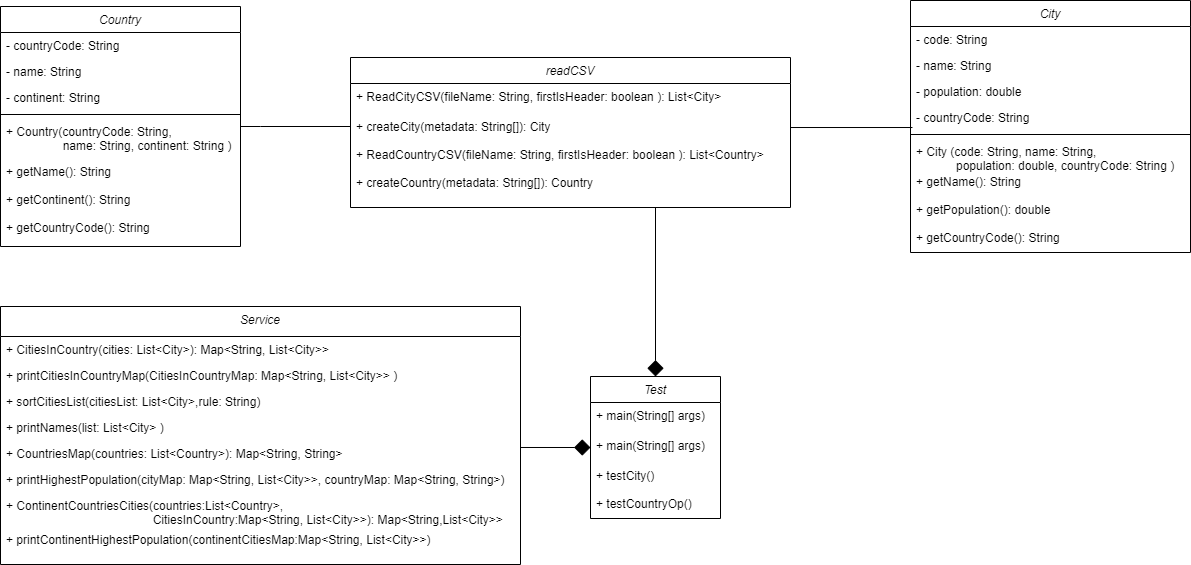

The diagram above was exported from draw.io. Its source (the exported page's mxGraphModel, read from the mxfile embedded in the PNG):
<mxGraphModel dx="1409" dy="576" grid="1" gridSize="10" guides="1" tooltips="1" connect="1" arrows="1" fold="1" page="1" pageScale="1" pageWidth="827" pageHeight="1169" math="0" shadow="0">
  <root>
    <mxCell id="WIyWlLk6GJQsqaUBKTNV-0" />
    <mxCell id="WIyWlLk6GJQsqaUBKTNV-1" parent="WIyWlLk6GJQsqaUBKTNV-0" />
    <mxCell id="SSrXOo4eG6dgBIbWQSHd-0" value="Country" style="swimlane;fontStyle=2;align=center;verticalAlign=top;childLayout=stackLayout;horizontal=1;startSize=26;horizontalStack=0;resizeParent=1;resizeLast=0;collapsible=1;marginBottom=0;rounded=0;shadow=0;strokeWidth=1;" vertex="1" parent="WIyWlLk6GJQsqaUBKTNV-1">
      <mxGeometry x="210" y="40" width="240" height="240" as="geometry">
        <mxRectangle x="230" y="140" width="160" height="26" as="alternateBounds" />
      </mxGeometry>
    </mxCell>
    <mxCell id="SSrXOo4eG6dgBIbWQSHd-1" value="- countryCode: String" style="text;align=left;verticalAlign=top;spacingLeft=4;spacingRight=4;overflow=hidden;rotatable=0;points=[[0,0.5],[1,0.5]];portConstraint=eastwest;" vertex="1" parent="SSrXOo4eG6dgBIbWQSHd-0">
      <mxGeometry y="26" width="240" height="26" as="geometry" />
    </mxCell>
    <mxCell id="SSrXOo4eG6dgBIbWQSHd-2" value="- name: String" style="text;align=left;verticalAlign=top;spacingLeft=4;spacingRight=4;overflow=hidden;rotatable=0;points=[[0,0.5],[1,0.5]];portConstraint=eastwest;rounded=0;shadow=0;html=0;" vertex="1" parent="SSrXOo4eG6dgBIbWQSHd-0">
      <mxGeometry y="52" width="240" height="26" as="geometry" />
    </mxCell>
    <mxCell id="SSrXOo4eG6dgBIbWQSHd-9" value="- continent: String" style="text;align=left;verticalAlign=top;spacingLeft=4;spacingRight=4;overflow=hidden;rotatable=0;points=[[0,0.5],[1,0.5]];portConstraint=eastwest;rounded=0;shadow=0;html=0;" vertex="1" parent="SSrXOo4eG6dgBIbWQSHd-0">
      <mxGeometry y="78" width="240" height="26" as="geometry" />
    </mxCell>
    <mxCell id="SSrXOo4eG6dgBIbWQSHd-4" value="" style="line;html=1;strokeWidth=1;align=left;verticalAlign=middle;spacingTop=-1;spacingLeft=3;spacingRight=3;rotatable=0;labelPosition=right;points=[];portConstraint=eastwest;" vertex="1" parent="SSrXOo4eG6dgBIbWQSHd-0">
      <mxGeometry y="104" width="240" height="8" as="geometry" />
    </mxCell>
    <mxCell id="SSrXOo4eG6dgBIbWQSHd-5" value="+ Country(countryCode: String, &#10;                 name: String, continent: String )" style="text;align=left;verticalAlign=top;spacingLeft=4;spacingRight=4;overflow=hidden;rotatable=0;points=[[0,0.5],[1,0.5]];portConstraint=eastwest;" vertex="1" parent="SSrXOo4eG6dgBIbWQSHd-0">
      <mxGeometry y="112" width="240" height="40" as="geometry" />
    </mxCell>
    <mxCell id="SSrXOo4eG6dgBIbWQSHd-8" value="+ getName(): String" style="text;align=left;verticalAlign=top;spacingLeft=4;spacingRight=4;overflow=hidden;rotatable=0;points=[[0,0.5],[1,0.5]];portConstraint=eastwest;" vertex="1" parent="SSrXOo4eG6dgBIbWQSHd-0">
      <mxGeometry y="152" width="240" height="28" as="geometry" />
    </mxCell>
    <mxCell id="SSrXOo4eG6dgBIbWQSHd-13" value="+ getContinent(): String" style="text;align=left;verticalAlign=top;spacingLeft=4;spacingRight=4;overflow=hidden;rotatable=0;points=[[0,0.5],[1,0.5]];portConstraint=eastwest;" vertex="1" parent="SSrXOo4eG6dgBIbWQSHd-0">
      <mxGeometry y="180" width="240" height="28" as="geometry" />
    </mxCell>
    <mxCell id="SSrXOo4eG6dgBIbWQSHd-12" value="+ getCountryCode(): String " style="text;align=left;verticalAlign=top;spacingLeft=4;spacingRight=4;overflow=hidden;rotatable=0;points=[[0,0.5],[1,0.5]];portConstraint=eastwest;" vertex="1" parent="SSrXOo4eG6dgBIbWQSHd-0">
      <mxGeometry y="208" width="240" height="28" as="geometry" />
    </mxCell>
    <mxCell id="SSrXOo4eG6dgBIbWQSHd-14" value="City" style="swimlane;fontStyle=2;align=center;verticalAlign=top;childLayout=stackLayout;horizontal=1;startSize=26;horizontalStack=0;resizeParent=1;resizeLast=0;collapsible=1;marginBottom=0;rounded=0;shadow=0;strokeWidth=1;" vertex="1" parent="WIyWlLk6GJQsqaUBKTNV-1">
      <mxGeometry x="1120" y="34" width="280" height="252" as="geometry">
        <mxRectangle x="230" y="140" width="160" height="26" as="alternateBounds" />
      </mxGeometry>
    </mxCell>
    <mxCell id="SSrXOo4eG6dgBIbWQSHd-15" value="- code: String" style="text;align=left;verticalAlign=top;spacingLeft=4;spacingRight=4;overflow=hidden;rotatable=0;points=[[0,0.5],[1,0.5]];portConstraint=eastwest;" vertex="1" parent="SSrXOo4eG6dgBIbWQSHd-14">
      <mxGeometry y="26" width="280" height="26" as="geometry" />
    </mxCell>
    <mxCell id="SSrXOo4eG6dgBIbWQSHd-16" value="- name: String" style="text;align=left;verticalAlign=top;spacingLeft=4;spacingRight=4;overflow=hidden;rotatable=0;points=[[0,0.5],[1,0.5]];portConstraint=eastwest;rounded=0;shadow=0;html=0;" vertex="1" parent="SSrXOo4eG6dgBIbWQSHd-14">
      <mxGeometry y="52" width="280" height="26" as="geometry" />
    </mxCell>
    <mxCell id="SSrXOo4eG6dgBIbWQSHd-17" value="- population: double" style="text;align=left;verticalAlign=top;spacingLeft=4;spacingRight=4;overflow=hidden;rotatable=0;points=[[0,0.5],[1,0.5]];portConstraint=eastwest;rounded=0;shadow=0;html=0;" vertex="1" parent="SSrXOo4eG6dgBIbWQSHd-14">
      <mxGeometry y="78" width="280" height="26" as="geometry" />
    </mxCell>
    <mxCell id="SSrXOo4eG6dgBIbWQSHd-18" value="- countryCode: String" style="text;align=left;verticalAlign=top;spacingLeft=4;spacingRight=4;overflow=hidden;rotatable=0;points=[[0,0.5],[1,0.5]];portConstraint=eastwest;rounded=0;shadow=0;html=0;" vertex="1" parent="SSrXOo4eG6dgBIbWQSHd-14">
      <mxGeometry y="104" width="280" height="26" as="geometry" />
    </mxCell>
    <mxCell id="SSrXOo4eG6dgBIbWQSHd-21" value="" style="line;html=1;strokeWidth=1;align=left;verticalAlign=middle;spacingTop=-1;spacingLeft=3;spacingRight=3;rotatable=0;labelPosition=right;points=[];portConstraint=eastwest;" vertex="1" parent="SSrXOo4eG6dgBIbWQSHd-14">
      <mxGeometry y="130" width="280" height="8" as="geometry" />
    </mxCell>
    <mxCell id="SSrXOo4eG6dgBIbWQSHd-22" value="+ City (code: String, name: String, &#10;            population: double, countryCode: String ) " style="text;align=left;verticalAlign=top;spacingLeft=4;spacingRight=4;overflow=hidden;rotatable=0;points=[[0,0.5],[1,0.5]];portConstraint=eastwest;" vertex="1" parent="SSrXOo4eG6dgBIbWQSHd-14">
      <mxGeometry y="138" width="280" height="30" as="geometry" />
    </mxCell>
    <mxCell id="SSrXOo4eG6dgBIbWQSHd-23" value="+ getName(): String " style="text;align=left;verticalAlign=top;spacingLeft=4;spacingRight=4;overflow=hidden;rotatable=0;points=[[0,0.5],[1,0.5]];portConstraint=eastwest;" vertex="1" parent="SSrXOo4eG6dgBIbWQSHd-14">
      <mxGeometry y="168" width="280" height="28" as="geometry" />
    </mxCell>
    <mxCell id="SSrXOo4eG6dgBIbWQSHd-24" value="+ getPopulation(): double" style="text;align=left;verticalAlign=top;spacingLeft=4;spacingRight=4;overflow=hidden;rotatable=0;points=[[0,0.5],[1,0.5]];portConstraint=eastwest;" vertex="1" parent="SSrXOo4eG6dgBIbWQSHd-14">
      <mxGeometry y="196" width="280" height="28" as="geometry" />
    </mxCell>
    <mxCell id="SSrXOo4eG6dgBIbWQSHd-25" value="+ getCountryCode(): String " style="text;align=left;verticalAlign=top;spacingLeft=4;spacingRight=4;overflow=hidden;rotatable=0;points=[[0,0.5],[1,0.5]];portConstraint=eastwest;" vertex="1" parent="SSrXOo4eG6dgBIbWQSHd-14">
      <mxGeometry y="224" width="280" height="28" as="geometry" />
    </mxCell>
    <mxCell id="SSrXOo4eG6dgBIbWQSHd-70" style="edgeStyle=none;rounded=0;orthogonalLoop=1;jettySize=auto;html=1;entryX=0.5;entryY=0;entryDx=0;entryDy=0;endArrow=diamond;endFill=1;startArrow=none;startFill=0;endSize=14;startSize=14;" edge="1" parent="WIyWlLk6GJQsqaUBKTNV-1" target="SSrXOo4eG6dgBIbWQSHd-54">
      <mxGeometry relative="1" as="geometry">
        <mxPoint x="865" y="241" as="sourcePoint" />
      </mxGeometry>
    </mxCell>
    <mxCell id="SSrXOo4eG6dgBIbWQSHd-26" value="readCSV" style="swimlane;fontStyle=2;align=center;verticalAlign=top;childLayout=stackLayout;horizontal=1;startSize=26;horizontalStack=0;resizeParent=1;resizeLast=0;collapsible=1;marginBottom=0;rounded=0;shadow=0;strokeWidth=1;" vertex="1" parent="WIyWlLk6GJQsqaUBKTNV-1">
      <mxGeometry x="560" y="91" width="440" height="150" as="geometry">
        <mxRectangle x="230" y="140" width="160" height="26" as="alternateBounds" />
      </mxGeometry>
    </mxCell>
    <mxCell id="SSrXOo4eG6dgBIbWQSHd-34" value="+ ReadCityCSV(fileName: String, firstIsHeader: boolean ): List&lt;City&gt; " style="text;align=left;verticalAlign=top;spacingLeft=4;spacingRight=4;overflow=hidden;rotatable=0;points=[[0,0.5],[1,0.5]];portConstraint=eastwest;" vertex="1" parent="SSrXOo4eG6dgBIbWQSHd-26">
      <mxGeometry y="26" width="440" height="30" as="geometry" />
    </mxCell>
    <mxCell id="SSrXOo4eG6dgBIbWQSHd-35" value="+ createCity(metadata: String[]): City" style="text;align=left;verticalAlign=top;spacingLeft=4;spacingRight=4;overflow=hidden;rotatable=0;points=[[0,0.5],[1,0.5]];portConstraint=eastwest;" vertex="1" parent="SSrXOo4eG6dgBIbWQSHd-26">
      <mxGeometry y="56" width="440" height="28" as="geometry" />
    </mxCell>
    <mxCell id="SSrXOo4eG6dgBIbWQSHd-36" value="+ ReadCountryCSV(fileName: String, firstIsHeader: boolean ): List&lt;Country&gt;" style="text;align=left;verticalAlign=top;spacingLeft=4;spacingRight=4;overflow=hidden;rotatable=0;points=[[0,0.5],[1,0.5]];portConstraint=eastwest;" vertex="1" parent="SSrXOo4eG6dgBIbWQSHd-26">
      <mxGeometry y="84" width="440" height="28" as="geometry" />
    </mxCell>
    <mxCell id="SSrXOo4eG6dgBIbWQSHd-37" value="+ createCountry(metadata: String[]): Country" style="text;align=left;verticalAlign=top;spacingLeft=4;spacingRight=4;overflow=hidden;rotatable=0;points=[[0,0.5],[1,0.5]];portConstraint=eastwest;" vertex="1" parent="SSrXOo4eG6dgBIbWQSHd-26">
      <mxGeometry y="112" width="440" height="28" as="geometry" />
    </mxCell>
    <mxCell id="SSrXOo4eG6dgBIbWQSHd-39" style="edgeStyle=orthogonalEdgeStyle;rounded=0;orthogonalLoop=1;jettySize=auto;html=1;endArrow=none;endFill=0;" edge="1" parent="WIyWlLk6GJQsqaUBKTNV-1" target="SSrXOo4eG6dgBIbWQSHd-35">
      <mxGeometry relative="1" as="geometry">
        <mxPoint x="450" y="160" as="sourcePoint" />
        <Array as="points">
          <mxPoint x="470" y="160" />
          <mxPoint x="470" y="160" />
        </Array>
      </mxGeometry>
    </mxCell>
    <mxCell id="SSrXOo4eG6dgBIbWQSHd-42" value="Service" style="swimlane;fontStyle=2;align=center;verticalAlign=top;childLayout=stackLayout;horizontal=1;startSize=30;horizontalStack=0;resizeParent=1;resizeLast=0;collapsible=1;marginBottom=0;rounded=0;shadow=0;strokeWidth=1;" vertex="1" parent="WIyWlLk6GJQsqaUBKTNV-1">
      <mxGeometry x="210" y="340" width="520" height="258" as="geometry">
        <mxRectangle x="230" y="140" width="160" height="26" as="alternateBounds" />
      </mxGeometry>
    </mxCell>
    <mxCell id="SSrXOo4eG6dgBIbWQSHd-43" value="+ CitiesInCountry(cities: List&lt;City&gt;): Map&lt;String, List&lt;City&gt;&gt; " style="text;align=left;verticalAlign=top;spacingLeft=4;spacingRight=4;overflow=hidden;rotatable=0;points=[[0,0.5],[1,0.5]];portConstraint=eastwest;" vertex="1" parent="SSrXOo4eG6dgBIbWQSHd-42">
      <mxGeometry y="30" width="520" height="26" as="geometry" />
    </mxCell>
    <mxCell id="SSrXOo4eG6dgBIbWQSHd-44" value="+ printCitiesInCountryMap(CitiesInCountryMap: Map&lt;String, List&lt;City&gt;&gt; )" style="text;align=left;verticalAlign=top;spacingLeft=4;spacingRight=4;overflow=hidden;rotatable=0;points=[[0,0.5],[1,0.5]];portConstraint=eastwest;rounded=0;shadow=0;html=0;" vertex="1" parent="SSrXOo4eG6dgBIbWQSHd-42">
      <mxGeometry y="56" width="520" height="26" as="geometry" />
    </mxCell>
    <mxCell id="SSrXOo4eG6dgBIbWQSHd-45" value="+ sortCitiesList(citiesList: List&lt;City&gt;,rule: String)" style="text;align=left;verticalAlign=top;spacingLeft=4;spacingRight=4;overflow=hidden;rotatable=0;points=[[0,0.5],[1,0.5]];portConstraint=eastwest;rounded=0;shadow=0;html=0;" vertex="1" parent="SSrXOo4eG6dgBIbWQSHd-42">
      <mxGeometry y="82" width="520" height="26" as="geometry" />
    </mxCell>
    <mxCell id="SSrXOo4eG6dgBIbWQSHd-46" value="+ printNames(list: List&lt;City&gt; )" style="text;align=left;verticalAlign=top;spacingLeft=4;spacingRight=4;overflow=hidden;rotatable=0;points=[[0,0.5],[1,0.5]];portConstraint=eastwest;rounded=0;shadow=0;html=0;" vertex="1" parent="SSrXOo4eG6dgBIbWQSHd-42">
      <mxGeometry y="108" width="520" height="26" as="geometry" />
    </mxCell>
    <mxCell id="SSrXOo4eG6dgBIbWQSHd-47" value="+ CountriesMap(countries: List&lt;Country&gt;): Map&lt;String, String&gt; " style="text;align=left;verticalAlign=top;spacingLeft=4;spacingRight=4;overflow=hidden;rotatable=0;points=[[0,0.5],[1,0.5]];portConstraint=eastwest;rounded=0;shadow=0;html=0;" vertex="1" parent="SSrXOo4eG6dgBIbWQSHd-42">
      <mxGeometry y="134" width="520" height="26" as="geometry" />
    </mxCell>
    <mxCell id="SSrXOo4eG6dgBIbWQSHd-48" value="+ printHighestPopulation(cityMap: Map&lt;String, List&lt;City&gt;&gt;, countryMap: Map&lt;String, String&gt;)" style="text;align=left;verticalAlign=top;spacingLeft=4;spacingRight=4;overflow=hidden;rotatable=0;points=[[0,0.5],[1,0.5]];portConstraint=eastwest;rounded=0;shadow=0;html=0;" vertex="1" parent="SSrXOo4eG6dgBIbWQSHd-42">
      <mxGeometry y="160" width="520" height="26" as="geometry" />
    </mxCell>
    <mxCell id="SSrXOo4eG6dgBIbWQSHd-50" value="+ ContinentCountriesCities(countries:List&lt;Country&gt;,&#10;                                            CitiesInCountry:Map&lt;String, List&lt;City&gt;&gt;): Map&lt;String,List&lt;City&gt;&gt; " style="text;align=left;verticalAlign=top;spacingLeft=4;spacingRight=4;overflow=hidden;rotatable=0;points=[[0,0.5],[1,0.5]];portConstraint=eastwest;" vertex="1" parent="SSrXOo4eG6dgBIbWQSHd-42">
      <mxGeometry y="186" width="520" height="34" as="geometry" />
    </mxCell>
    <mxCell id="SSrXOo4eG6dgBIbWQSHd-51" value="+ printContinentHighestPopulation(continentCitiesMap:Map&lt;String, List&lt;City&gt;&gt;)" style="text;align=left;verticalAlign=top;spacingLeft=4;spacingRight=4;overflow=hidden;rotatable=0;points=[[0,0.5],[1,0.5]];portConstraint=eastwest;" vertex="1" parent="SSrXOo4eG6dgBIbWQSHd-42">
      <mxGeometry y="220" width="520" height="28" as="geometry" />
    </mxCell>
    <mxCell id="SSrXOo4eG6dgBIbWQSHd-54" value="Test" style="swimlane;fontStyle=2;align=center;verticalAlign=top;childLayout=stackLayout;horizontal=1;startSize=26;horizontalStack=0;resizeParent=1;resizeLast=0;collapsible=1;marginBottom=0;rounded=0;shadow=0;strokeWidth=1;" vertex="1" parent="WIyWlLk6GJQsqaUBKTNV-1">
      <mxGeometry x="800" y="410" width="130" height="142" as="geometry">
        <mxRectangle x="230" y="140" width="160" height="26" as="alternateBounds" />
      </mxGeometry>
    </mxCell>
    <mxCell id="SSrXOo4eG6dgBIbWQSHd-68" value="+ main(String[] args)" style="text;align=left;verticalAlign=top;spacingLeft=4;spacingRight=4;overflow=hidden;rotatable=0;points=[[0,0.5],[1,0.5]];portConstraint=eastwest;" vertex="1" parent="SSrXOo4eG6dgBIbWQSHd-54">
      <mxGeometry y="26" width="130" height="30" as="geometry" />
    </mxCell>
    <mxCell id="SSrXOo4eG6dgBIbWQSHd-62" value="+ main(String[] args)" style="text;align=left;verticalAlign=top;spacingLeft=4;spacingRight=4;overflow=hidden;rotatable=0;points=[[0,0.5],[1,0.5]];portConstraint=eastwest;" vertex="1" parent="SSrXOo4eG6dgBIbWQSHd-54">
      <mxGeometry y="56" width="130" height="30" as="geometry" />
    </mxCell>
    <mxCell id="SSrXOo4eG6dgBIbWQSHd-63" value="+ testCity()" style="text;align=left;verticalAlign=top;spacingLeft=4;spacingRight=4;overflow=hidden;rotatable=0;points=[[0,0.5],[1,0.5]];portConstraint=eastwest;" vertex="1" parent="SSrXOo4eG6dgBIbWQSHd-54">
      <mxGeometry y="86" width="130" height="28" as="geometry" />
    </mxCell>
    <mxCell id="SSrXOo4eG6dgBIbWQSHd-64" value="+ testCountryOp()" style="text;align=left;verticalAlign=top;spacingLeft=4;spacingRight=4;overflow=hidden;rotatable=0;points=[[0,0.5],[1,0.5]];portConstraint=eastwest;" vertex="1" parent="SSrXOo4eG6dgBIbWQSHd-54">
      <mxGeometry y="114" width="130" height="28" as="geometry" />
    </mxCell>
    <mxCell id="SSrXOo4eG6dgBIbWQSHd-67" style="edgeStyle=none;rounded=0;orthogonalLoop=1;jettySize=auto;html=1;entryX=0.007;entryY=0.885;entryDx=0;entryDy=0;entryPerimeter=0;endArrow=none;endFill=0;" edge="1" parent="WIyWlLk6GJQsqaUBKTNV-1" source="SSrXOo4eG6dgBIbWQSHd-35" target="SSrXOo4eG6dgBIbWQSHd-18">
      <mxGeometry relative="1" as="geometry" />
    </mxCell>
    <mxCell id="SSrXOo4eG6dgBIbWQSHd-69" style="edgeStyle=none;rounded=0;orthogonalLoop=1;jettySize=auto;html=1;entryX=1;entryY=0.269;entryDx=0;entryDy=0;entryPerimeter=0;endArrow=none;endFill=0;startArrow=diamond;startFill=1;endSize=14;startSize=14;" edge="1" parent="WIyWlLk6GJQsqaUBKTNV-1" source="SSrXOo4eG6dgBIbWQSHd-62" target="SSrXOo4eG6dgBIbWQSHd-47">
      <mxGeometry relative="1" as="geometry" />
    </mxCell>
  </root>
</mxGraphModel>